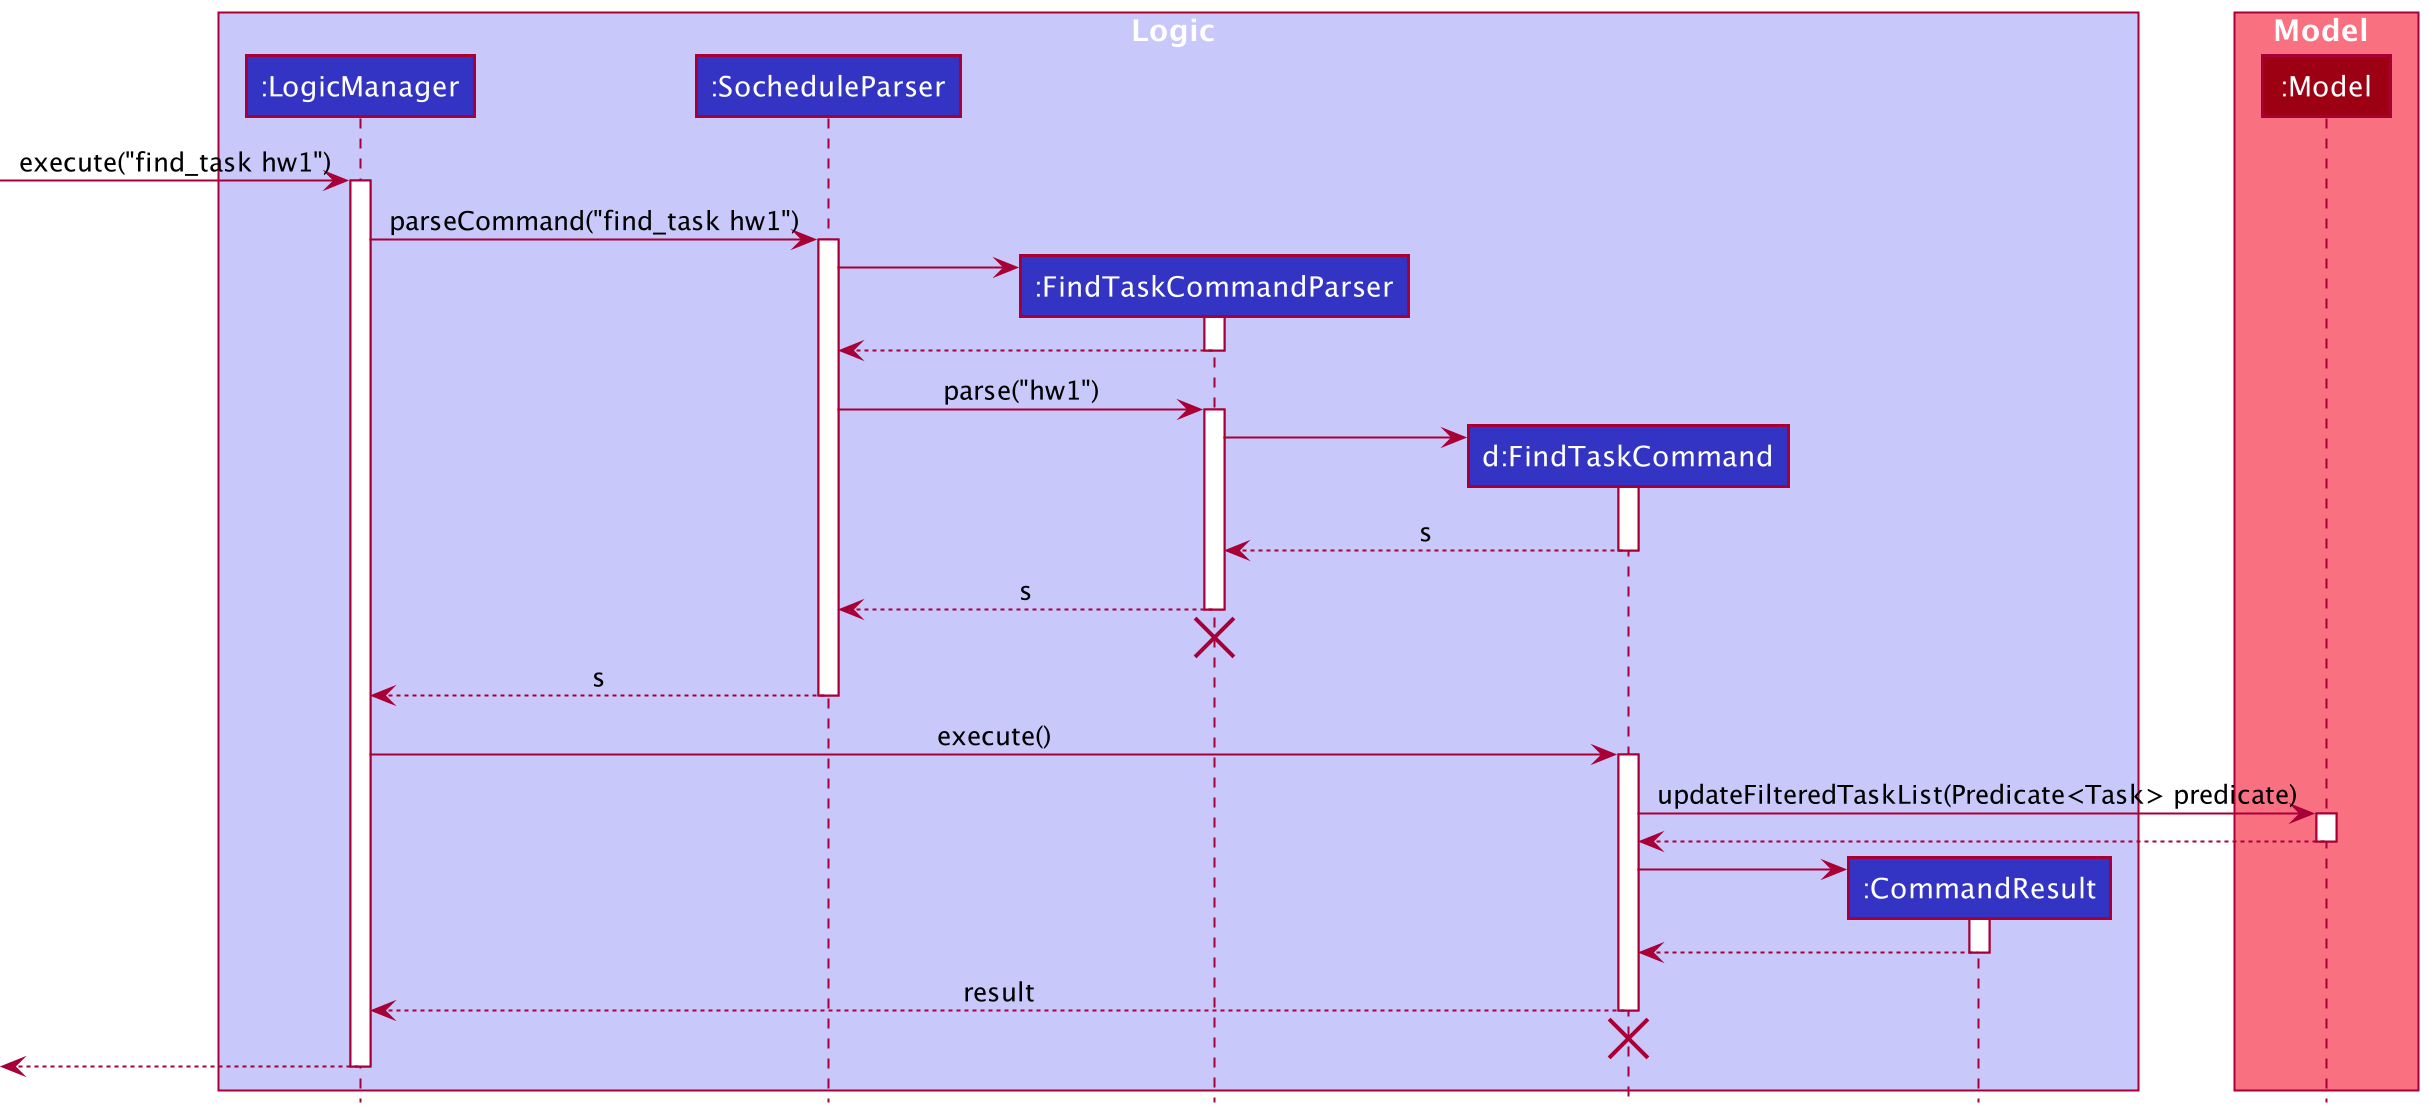

The diagram above was rendered by PlantUML. Its source (embedded in the PNG):
@startuml
!include style.puml

box Logic LOGIC_COLOR_T1
participant ":LogicManager" as LogicManager LOGIC_COLOR
participant ":SocheduleParser" as SocheduleParser LOGIC_COLOR
participant ":FindTaskCommandParser" as FindTaskCommandParser LOGIC_COLOR
participant "d:FindTaskCommand" as FindTaskCommand LOGIC_COLOR
participant ":CommandResult" as CommandResult LOGIC_COLOR
end box

box Model MODEL_COLOR_T1
participant ":Model" as Model MODEL_COLOR
end box

[-> LogicManager : execute("find_task hw1")
activate LogicManager

LogicManager -> SocheduleParser : parseCommand("find_task hw1")
activate SocheduleParser

create FindTaskCommandParser
SocheduleParser -> FindTaskCommandParser
activate FindTaskCommandParser

FindTaskCommandParser --> SocheduleParser
deactivate FindTaskCommandParser

SocheduleParser -> FindTaskCommandParser : parse("hw1")
activate FindTaskCommandParser

create FindTaskCommand
FindTaskCommandParser -> FindTaskCommand
activate FindTaskCommand

FindTaskCommand --> FindTaskCommandParser : s
deactivate FindTaskCommand

FindTaskCommandParser --> SocheduleParser : s
deactivate FindTaskCommandParser
'Hidden arrow to position the destroy marker below the end of the activation bar.
FindTaskCommandParser -[hidden]-> SocheduleParser
destroy FindTaskCommandParser

SocheduleParser --> LogicManager : s
deactivate SocheduleParser

LogicManager -> FindTaskCommand : execute()
activate FindTaskCommand

FindTaskCommand -> Model : updateFilteredTaskList(Predicate<Task> predicate)
activate Model

Model --> FindTaskCommand
deactivate Model

create CommandResult
FindTaskCommand -> CommandResult
activate CommandResult

CommandResult --> FindTaskCommand
deactivate CommandResult

FindTaskCommand --> LogicManager : result
deactivate FindTaskCommand
'Hidden arrow to position the destroy marker below the end of the activation bar.
FindTaskCommand -[hidden]->[
destroy FindTaskCommand

[<--LogicManager
deactivate LogicManager
@enduml